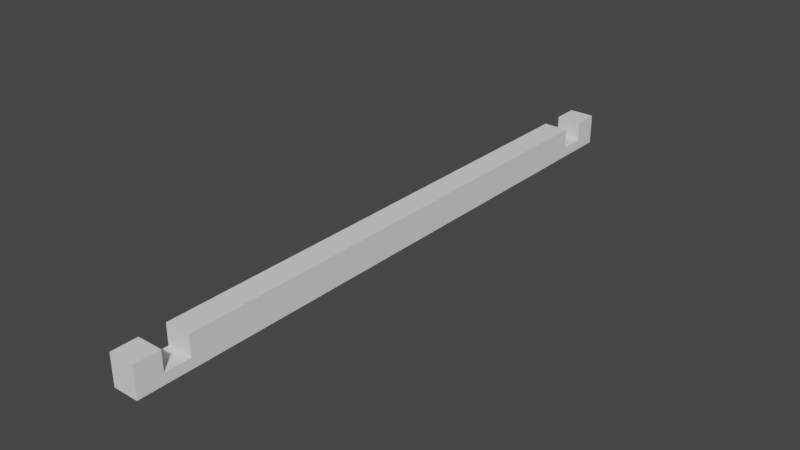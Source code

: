 # Source: trava_suporte_celular_academia.blend  (saved by Blender 2.80.75; exported with 4.5.12 LTS)
import bpy
from mathutils import Matrix  # noqa: F401  (used for matrix-valued properties, if any)

bpy.ops.wm.read_factory_settings(use_empty=True)
scene = bpy.context.scene
scene.name = 'Scene'

# ---- collections
col_collection = bpy.data.collections.new('Collection'); scene.collection.children.link(col_collection)

# ---- world
world_world = bpy.data.worlds.new('World'); scene.world = world_world
world_world.use_nodes = True; world_world.node_tree.nodes.clear()
_N = world_world.node_tree.nodes; _L = world_world.node_tree.links
n0 = _N.new('ShaderNodeOutputWorld'); n0.name = 'World Output'; n0.location = (300, 300)
n1 = _N.new('ShaderNodeBackground'); n1.name = 'Background'; n1.location = (10, 300)
n1.inputs[0].default_value = (0.05088, 0.05088, 0.05088, 1.0)
_L.new(n1.outputs[0], n0.inputs[0])
n0.is_active_output = True
world_world.color = (0.05088, 0.05088, 0.05088)
world_world.use_sun_shadow = False
world_world.sun_shadow_jitter_overblur = 0.0

# ---- meshes
me_cube_001 = bpy.data.meshes.new('Cube.001')
me_cube_001.from_pydata([(-1000.0, -1000.0, -1000.0), (-1000.0, -1000.0, 1400.0), (-1000.0, 1000.0, -1000.0), (-1000.0, 1000.0, 1400.0), (1000.0, -1000.0, -1000.0), (1000.0, -1000.0, 1400.0), (1000.0, 1000.0, -1000.0), (1000.0, 1000.0, 1400.0), (-1000.0, -916.7, -1000.0), (-1000.0, -916.7, 1400.0), (1000.0, -916.7, -1000.0), (1000.0, -916.7, 1400.0), (-1000.0, -833.3, 1400.0), (1000.0, -833.3, -1000.0), (-1000.0, -833.3, -1000.0), (1000.0, -833.3, 1400.0), (-1000.0, 916.7, 1400.0), (1000.0, 916.7, -1000.0), (-1000.0, 916.7, -1000.0), (1000.0, 916.7, 1400.0), (-1000.0, 833.3, -1000.0), (1000.0, 833.3, 1400.0), (-1000.0, 833.3, 1400.0), (1000.0, 833.3, -1000.0), (-1000.0, -1000.0, 200.0), (-1000.0, 1000.0, 200.0), (1000.0, 1000.0, 200.0), (1000.0, -1000.0, 200.0), (1000.0, -916.7, -200.0), (-1000.0, -916.7, -200.0), (1000.0, -833.3, -200.0), (-1000.0, -833.3, -200.0), (1000.0, 916.7, -200.0), (-1000.0, 916.7, -200.0), (-1000.0, 833.3, -200.0), (1000.0, 833.3, -200.0), (-1000.0, 916.7, 1400.0), (-1000.0, 1000.0, 1400.0), (1000.0, 1000.0, 1400.0), (1000.0, -916.7, 1400.0), (1000.0, -1000.0, 1400.0), (-1000.0, -1000.0, 1400.0), (-1000.0, -916.7, 1400.0), (1000.0, 833.3, 1400.0), (1000.0, -833.3, 1400.0), (-1000.0, -833.3, 1400.0), (1000.0, 916.7, 1400.0), (-1000.0, 833.3, 1400.0)], [], [(33, 16, 3, 25), (25, 3, 7, 26), (28, 11, 5, 27), (27, 5, 1, 24), (8, 10, 4, 0), (5, 11, 39, 40), (11, 28, 29, 9), (14, 13, 10, 8), (30, 15, 12, 31), (24, 1, 9, 29), (35, 21, 15, 30), (20, 23, 13, 14), (1, 5, 40, 41), (30, 31, 29, 28), (22, 12, 45, 47), (2, 6, 17, 18), (26, 7, 19, 32), (16, 33, 32, 19), (31, 12, 22, 34), (35, 34, 22, 21), (18, 17, 23, 20), (34, 35, 32, 33), (17, 32, 35, 23), (14, 31, 34, 20), (20, 34, 33, 18), (6, 26, 32, 17), (8, 29, 31, 14), (23, 35, 30, 13), (0, 24, 29, 8), (13, 30, 28, 10), (4, 27, 24, 0), (10, 28, 27, 4), (2, 25, 26, 6), (18, 33, 25, 2), (39, 42, 41, 40), (43, 47, 45, 44), (38, 37, 36, 46), (16, 19, 46, 36), (7, 3, 37, 38), (3, 16, 36, 37), (12, 15, 44, 45), (11, 9, 42, 39), (15, 21, 43, 44), (9, 1, 41, 42), (21, 22, 47, 43), (19, 7, 38, 46)])
_uv = me_cube_001.uv_layers.new(name='UVMap')
_uv.uv.foreach_set('vector', [0.625, 0.25, 0.625, 0.25, 0.625, 0.25, 0.625, 0.25, 0.625, 0.25, 0.625, 0.25, 0.625, 0.5, 0.625, 0.5, 0.625, 0.75, 0.625, 0.75, 0.625, 0.75, 0.625, 0.75, 0.625, 0.75, 0.625, 0.75, 0.625, 1.0, 0.625, 1.0, 0.125, 0.75, 0.375, 0.75, 0.375, 0.75, 0.125, 0.75, 0.625, 0.75, 0.625, 0.75, 0.625, 0.75, 0.625, 0.75, 0.625, 0.75, 0.625, 0.75, 0.625, 0.0, 0.625, 0.0, 0.125, 0.75, 0.375, 0.75, 0.375, 0.75, 0.125, 0.75, 0.625, 0.75, 0.625, 0.75, 0.875, 0.75, 0.625, 0.0, 0.625, 0.0, 0.625, 0.0, 0.625, 0.0, 0.625, 0.0, 0.625, 0.5, 0.625, 0.5, 0.625, 0.75, 0.625, 0.75, 0.125, 0.5, 0.375, 0.5, 0.375, 0.75, 0.125, 0.75, 0.625, 1.0, 0.625, 0.75, 0.625, 0.75, 0.625, 1.0, 0.625, 0.75, 0.625, 0.0, 0.625, 0.0, 0.625, 0.75, 0.625, 0.25, 0.625, 0.0, 0.625, 0.0, 0.625, 0.25, 0.125, 0.5, 0.375, 0.5, 0.375, 0.5, 0.125, 0.5, 0.625, 0.5, 0.625, 0.5, 0.625, 0.5, 0.625, 0.5, 0.625, 0.25, 0.625, 0.25, 0.625, 0.5, 0.625, 0.5, 0.625, 0.0, 0.625, 0.0, 0.625, 0.25, 0.625, 0.25, 0.625, 0.5, 0.625, 0.25, 0.875, 0.5, 0.625, 0.5, 0.125, 0.5, 0.375, 0.5, 0.375, 0.5, 0.125, 0.5, 0.625, 0.25, 0.625, 0.5, 0.625, 0.5, 0.625, 0.25, 0.375, 0.5, 0.625, 0.5, 0.625, 0.5, 0.375, 0.5, 0.375, 0.0, 0.625, 0.0, 0.625, 0.25, 0.375, 0.25, 0.375, 0.25, 0.625, 0.25, 0.625, 0.25, 0.375, 0.25, 0.375, 0.5, 0.625, 0.5, 0.625, 0.5, 0.375, 0.5, 0.375, 0.0, 0.625, 0.0, 0.625, 0.0, 0.375, 0.0, 0.375, 0.5, 0.625, 0.5, 0.625, 0.75, 0.375, 0.75, 0.375, 0.0, 0.625, 0.0, 0.625, 0.0, 0.375, 0.0, 0.375, 0.75, 0.625, 0.75, 0.625, 0.75, 0.375, 0.75, 0.375, 0.75, 0.625, 0.75, 0.625, 1.0, 0.375, 1.0, 0.375, 0.75, 0.625, 0.75, 0.625, 0.75, 0.375, 0.75, 0.375, 0.25, 0.625, 0.25, 0.625, 0.5, 0.375, 0.5, 0.375, 0.25, 0.625, 0.25, 0.625, 0.25, 0.375, 0.25, 0.625, 0.75, 0.875, 0.75, 0.875, 0.75, 0.625, 0.75, 0.625, 0.5, 0.875, 0.5, 0.875, 0.75, 0.625, 0.75, 0.625, 0.5, 0.875, 0.5, 0.875, 0.5, 0.625, 0.5, 0.625, 0.25, 0.625, 0.5, 0.625, 0.5, 0.625, 0.25, 0.625, 0.5, 0.625, 0.25, 0.625, 0.25, 0.625, 0.5, 0.625, 0.25, 0.625, 0.25, 0.625, 0.25, 0.625, 0.25, 0.875, 0.75, 0.625, 0.75, 0.625, 0.75, 0.875, 0.75, 0.625, 0.75, 0.625, 0.0, 0.625, 0.0, 0.625, 0.75, 0.625, 0.75, 0.625, 0.5, 0.625, 0.5, 0.625, 0.75, 0.625, 0.0, 0.625, 0.0, 0.625, 0.0, 0.625, 0.0, 0.625, 0.5, 0.875, 0.5, 0.875, 0.5, 0.625, 0.5, 0.625, 0.5, 0.625, 0.5, 0.625, 0.5, 0.625, 0.5])
me_cube_001.use_remesh_preserve_volume = False
me_cube_001.use_remesh_preserve_attributes = False
me_cube_001.use_mirror_vertex_groups = False
me_cube_001.update()

# ---- objects
ob_cube = bpy.data.objects.new('Cube', me_cube_001)

# ---- transforms, parenting, visibility, modifiers, constraints
ob_cube.location = (0.0, 0.0, 0.0)
ob_cube.scale = (0.0025, 0.06, 0.0025)
ob_cube.lineart.crease_threshold = 0.0

# ---- collection membership
col_collection.objects.link(ob_cube)

# ---- scene / render settings (as saved in the file)
scene.frame_start = 1; scene.frame_end = 250; scene.frame_set(1)
scene.render.engine = 'BLENDER_EEVEE_NEXT'
scene.cycles.use_denoising = False
scene.cycles.samples = 128
scene.cycles.sampling_pattern = 'TABULATED_SOBOL'
scene.cycles.use_adaptive_sampling = False
scene.cycles.use_light_tree = False
scene.view_settings.view_transform = 'Filmic'
scene.unit_settings.scale_length = 0.001
bpy.context.view_layer.update()

# ---- added for rendering (the .blend has no active camera and no usable light): camera, sun
cam_auto = bpy.data.cameras.new('AutoCamera')
cam_auto.lens = 50.0
cam_auto.sensor_width = 36.0
cam_auto.clip_end = 1952.64
ob_auto_camera = bpy.data.objects.new('AutoCamera', cam_auto)
scene.collection.objects.link(ob_auto_camera)
ob_auto_camera.location = (111.262, -133.514, 89.5095)
ob_auto_camera.rotation_euler = (1.09748, -7.21219e-08, 0.694738)
scene.camera = ob_auto_camera
light_auto_sun = bpy.data.lights.new('AutoSun', 'SUN')
light_auto_sun.energy = 3.0
light_auto_sun.angle = 0.0523599
ob_auto_sun = bpy.data.objects.new('AutoSun', light_auto_sun)
scene.collection.objects.link(ob_auto_sun)
ob_auto_sun.rotation_euler = (0.872665, 0.174533, 0.523599)
bpy.context.view_layer.update()
